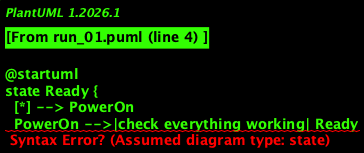

The diagram above was rendered by PlantUML. Its source (embedded in the PNG):
@startuml
state Ready {
  [*] --> PowerOn
  PowerOn -->|check everything working| Ready
  Ready --> Reset
  Ready --> Activate
  Ready --> TurnOff
}

state PowerOn {
  Ready -->|problem during startup| Error
  Ready -->|everything fine during startup| Ready
}

state Error {
  PowerOn -->|reset| Ready
}

state Activated {
  Ready -->|activate| Activated
  Activated --> StartMonitoring
  Activated --> TurnOff
}

state Monitoring {
  Activated -->|sensor triggered| Alarm
  Alarm -->|false alarm or time ends| Ready
}

state Alarm {
  Monitoring -->|reset| Ready
  Monitoring -->|time ends| Ready
}

Ready -->|password entered| Normal

state Normal {
  [*] --> PowerOn
}

@enduml